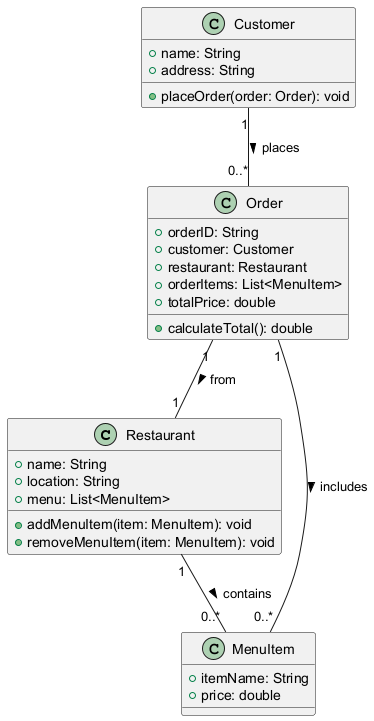

The diagram above was rendered by PlantUML. Its source (embedded in the PNG):
@startuml
class Restaurant {
    +name: String
    +location: String
    +menu: List<MenuItem>
    +addMenuItem(item: MenuItem): void
    +removeMenuItem(item: MenuItem): void
}

class Customer {
    +name: String
    +address: String
    +placeOrder(order: Order): void
}

class Order {
    +orderID: String
    +customer: Customer
    +restaurant: Restaurant
    +orderItems: List<MenuItem>
    +totalPrice: double
    +calculateTotal(): double
}

class MenuItem {
    +itemName: String
    +price: double
}

Restaurant "1" -- "0..*" MenuItem : contains >
Customer "1" -- "0..*" Order : places >
Order "1" -- "1" Restaurant : from >
Order "1" -- "0..*" MenuItem : includes >
@enduml